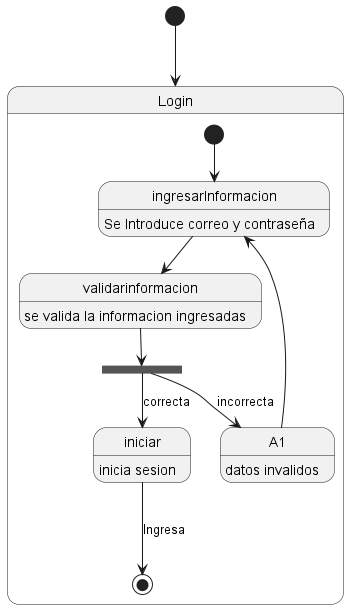

The diagram above was rendered by PlantUML. Its source (embedded in the PNG):
@startuml "Diagrama de estado (Login)"
[*]-->Login
state Login{
    [*]-->ingresarInformacion

    ingresarInformacion: Se Introduce correo y contraseña
    ingresarInformacion-->validarinformacion
    validarinformacion:se valida la informacion ingresadas
    iniciar: inicia sesion 
    A1:datos invalidos
    state validacion<<fork>>
    validarinformacion-->validacion
    validacion-->iniciar :correcta
    validacion-->A1 :incorrecta
    A1-->ingresarInformacion
    
   
    iniciar--->[*]:Ingresa
}
@enduml